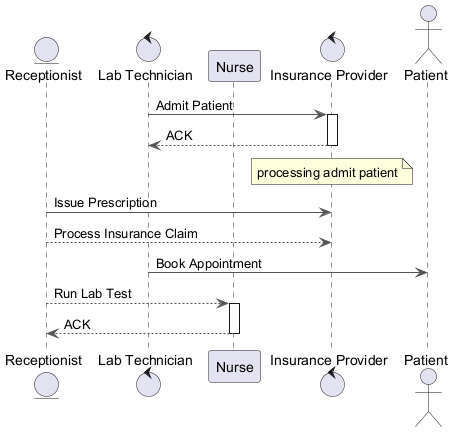

The diagram above was rendered by PlantUML. Its source (embedded in the PNG):
@startuml
skinparam backgroundColor #FFFFFF
skinparam classBackgroundColor #E8F4FA
skinparam classBorderColor #2C7DA0
skinparam ArrowColor #555555
entity "Receptionist" as R
control "Lab Technician" as LT
participant "Nurse" as N
control "Insurance Provider" as IP
actor "Patient" as P
LT -> IP : Admit Patient
activate IP
IP --> LT : ACK
deactivate IP
note over IP : processing admit patient
R -> IP : Issue Prescription
R --> IP : Process Insurance Claim
LT -> P : Book Appointment
R --> N : Run Lab Test
activate N
N --> R : ACK
deactivate N
@enduml